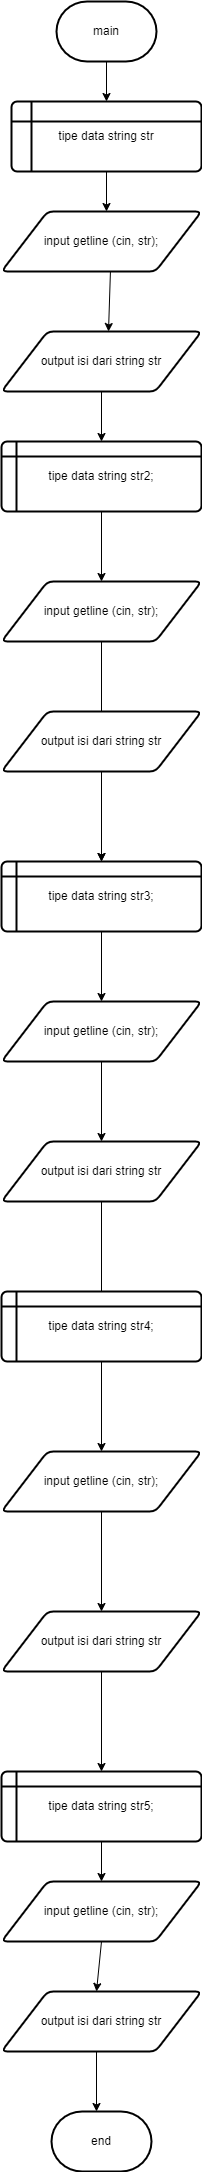

The diagram above was exported from draw.io. Its source (the exported page's mxGraphModel, read from the mxfile embedded in the PNG):
<mxGraphModel dx="880" dy="478" grid="1" gridSize="10" guides="1" tooltips="1" connect="1" arrows="1" fold="1" page="1" pageScale="1" pageWidth="850" pageHeight="1100" math="0" shadow="0">
  <root>
    <mxCell id="0" />
    <mxCell id="1" parent="0" />
    <mxCell id="mffBLd9N3xp5_zDKGg7i-1" value="main" style="strokeWidth=2;html=1;shape=mxgraph.flowchart.terminator;whiteSpace=wrap;" vertex="1" parent="1">
      <mxGeometry x="375" y="150" width="100" height="60" as="geometry" />
    </mxCell>
    <mxCell id="mffBLd9N3xp5_zDKGg7i-3" value="tipe data string str" style="shape=internalStorage;whiteSpace=wrap;html=1;dx=20;dy=20;rounded=1;arcSize=8;strokeWidth=2;" vertex="1" parent="1">
      <mxGeometry x="330" y="250" width="190" height="70" as="geometry" />
    </mxCell>
    <mxCell id="mffBLd9N3xp5_zDKGg7i-5" value="output isi dari string str" style="shape=parallelogram;html=1;strokeWidth=2;perimeter=parallelogramPerimeter;whiteSpace=wrap;rounded=1;arcSize=12;size=0.23;" vertex="1" parent="1">
      <mxGeometry x="320" y="480" width="200" height="60" as="geometry" />
    </mxCell>
    <mxCell id="mffBLd9N3xp5_zDKGg7i-14" value="tipe data string str3;" style="shape=internalStorage;whiteSpace=wrap;html=1;dx=15;dy=15;rounded=1;arcSize=8;strokeWidth=2;" vertex="1" parent="1">
      <mxGeometry x="320" y="1010" width="200" height="70" as="geometry" />
    </mxCell>
    <mxCell id="mffBLd9N3xp5_zDKGg7i-26" value="end" style="strokeWidth=2;html=1;shape=mxgraph.flowchart.terminator;whiteSpace=wrap;" vertex="1" parent="1">
      <mxGeometry x="370" y="2260" width="100" height="60" as="geometry" />
    </mxCell>
    <mxCell id="mffBLd9N3xp5_zDKGg7i-27" value="" style="endArrow=classic;html=1;rounded=0;entryX=0.5;entryY=0;entryDx=0;entryDy=0;exitX=0.5;exitY=1;exitDx=0;exitDy=0;" edge="1" parent="1" source="mffBLd9N3xp5_zDKGg7i-3">
      <mxGeometry width="50" height="50" relative="1" as="geometry">
        <mxPoint x="530" y="390" as="sourcePoint" />
        <mxPoint x="425" y="360" as="targetPoint" />
      </mxGeometry>
    </mxCell>
    <mxCell id="mffBLd9N3xp5_zDKGg7i-28" value="" style="endArrow=classic;html=1;rounded=0;entryX=0.5;entryY=0;entryDx=0;entryDy=0;exitX=0.5;exitY=1;exitDx=0;exitDy=0;exitPerimeter=0;" edge="1" parent="1" source="mffBLd9N3xp5_zDKGg7i-1" target="mffBLd9N3xp5_zDKGg7i-3">
      <mxGeometry width="50" height="50" relative="1" as="geometry">
        <mxPoint x="530" y="390" as="sourcePoint" />
        <mxPoint x="580" y="340" as="targetPoint" />
      </mxGeometry>
    </mxCell>
    <mxCell id="mffBLd9N3xp5_zDKGg7i-29" value="" style="endArrow=classic;html=1;rounded=0;entryX=0.535;entryY=0;entryDx=0;entryDy=0;entryPerimeter=0;exitX=0.545;exitY=0.967;exitDx=0;exitDy=0;exitPerimeter=0;" edge="1" parent="1" source="mffBLd9N3xp5_zDKGg7i-44" target="mffBLd9N3xp5_zDKGg7i-5">
      <mxGeometry width="50" height="50" relative="1" as="geometry">
        <mxPoint x="425" y="430" as="sourcePoint" />
        <mxPoint x="580" y="340" as="targetPoint" />
      </mxGeometry>
    </mxCell>
    <mxCell id="mffBLd9N3xp5_zDKGg7i-30" value="" style="endArrow=classic;html=1;rounded=0;exitX=0.5;exitY=1;exitDx=0;exitDy=0;entryX=0.5;entryY=0;entryDx=0;entryDy=0;" edge="1" parent="1" source="mffBLd9N3xp5_zDKGg7i-5">
      <mxGeometry width="50" height="50" relative="1" as="geometry">
        <mxPoint x="440" y="550" as="sourcePoint" />
        <mxPoint x="420" y="590" as="targetPoint" />
      </mxGeometry>
    </mxCell>
    <mxCell id="mffBLd9N3xp5_zDKGg7i-31" value="" style="endArrow=classic;html=1;rounded=0;exitX=0.5;exitY=1;exitDx=0;exitDy=0;entryX=0.5;entryY=0;entryDx=0;entryDy=0;" edge="1" parent="1">
      <mxGeometry width="50" height="50" relative="1" as="geometry">
        <mxPoint x="420" y="650" as="sourcePoint" />
        <mxPoint x="420" y="730" as="targetPoint" />
      </mxGeometry>
    </mxCell>
    <mxCell id="mffBLd9N3xp5_zDKGg7i-32" value="" style="endArrow=classic;html=1;rounded=0;exitX=0.5;exitY=1;exitDx=0;exitDy=0;entryX=0.5;entryY=0;entryDx=0;entryDy=0;" edge="1" parent="1" source="mffBLd9N3xp5_zDKGg7i-47">
      <mxGeometry width="50" height="50" relative="1" as="geometry">
        <mxPoint x="420" y="800" as="sourcePoint" />
        <mxPoint x="420" y="870" as="targetPoint" />
      </mxGeometry>
    </mxCell>
    <mxCell id="mffBLd9N3xp5_zDKGg7i-33" value="" style="endArrow=classic;html=1;rounded=0;exitX=0.5;exitY=1;exitDx=0;exitDy=0;entryX=0.5;entryY=0;entryDx=0;entryDy=0;" edge="1" parent="1" target="mffBLd9N3xp5_zDKGg7i-14">
      <mxGeometry width="50" height="50" relative="1" as="geometry">
        <mxPoint x="420" y="940" as="sourcePoint" />
        <mxPoint x="580" y="960" as="targetPoint" />
      </mxGeometry>
    </mxCell>
    <mxCell id="mffBLd9N3xp5_zDKGg7i-34" value="" style="endArrow=classic;html=1;rounded=0;exitX=0.5;exitY=1;exitDx=0;exitDy=0;entryX=0.5;entryY=0;entryDx=0;entryDy=0;" edge="1" parent="1" source="mffBLd9N3xp5_zDKGg7i-14">
      <mxGeometry width="50" height="50" relative="1" as="geometry">
        <mxPoint x="530" y="1320" as="sourcePoint" />
        <mxPoint x="420" y="1150" as="targetPoint" />
      </mxGeometry>
    </mxCell>
    <mxCell id="mffBLd9N3xp5_zDKGg7i-35" value="" style="endArrow=classic;html=1;rounded=0;entryX=0.5;entryY=0;entryDx=0;entryDy=0;exitX=0.5;exitY=1;exitDx=0;exitDy=0;" edge="1" parent="1" source="mffBLd9N3xp5_zDKGg7i-50">
      <mxGeometry width="50" height="50" relative="1" as="geometry">
        <mxPoint x="420" y="1220" as="sourcePoint" />
        <mxPoint x="420" y="1290" as="targetPoint" />
      </mxGeometry>
    </mxCell>
    <mxCell id="mffBLd9N3xp5_zDKGg7i-36" value="" style="endArrow=classic;html=1;rounded=0;exitX=0.5;exitY=1;exitDx=0;exitDy=0;entryX=0.5;entryY=0;entryDx=0;entryDy=0;" edge="1" parent="1" source="mffBLd9N3xp5_zDKGg7i-52">
      <mxGeometry width="50" height="50" relative="1" as="geometry">
        <mxPoint x="420" y="1390" as="sourcePoint" />
        <mxPoint x="420" y="1450" as="targetPoint" />
      </mxGeometry>
    </mxCell>
    <mxCell id="mffBLd9N3xp5_zDKGg7i-37" value="" style="endArrow=classic;html=1;rounded=0;exitX=0.5;exitY=1;exitDx=0;exitDy=0;entryX=0.5;entryY=0;entryDx=0;entryDy=0;" edge="1" parent="1" source="mffBLd9N3xp5_zDKGg7i-53">
      <mxGeometry width="50" height="50" relative="1" as="geometry">
        <mxPoint x="420" y="1550" as="sourcePoint" />
        <mxPoint x="420" y="1600" as="targetPoint" />
      </mxGeometry>
    </mxCell>
    <mxCell id="mffBLd9N3xp5_zDKGg7i-38" value="" style="endArrow=classic;html=1;rounded=0;entryX=0.5;entryY=0;entryDx=0;entryDy=0;exitX=0.5;exitY=1;exitDx=0;exitDy=0;" edge="1" parent="1" source="mffBLd9N3xp5_zDKGg7i-54">
      <mxGeometry width="50" height="50" relative="1" as="geometry">
        <mxPoint x="420" y="1700" as="sourcePoint" />
        <mxPoint x="420" y="1760" as="targetPoint" />
      </mxGeometry>
    </mxCell>
    <mxCell id="mffBLd9N3xp5_zDKGg7i-39" value="" style="endArrow=classic;html=1;rounded=0;entryX=0.5;entryY=0;entryDx=0;entryDy=0;exitX=0.5;exitY=1;exitDx=0;exitDy=0;" edge="1" parent="1" source="mffBLd9N3xp5_zDKGg7i-55">
      <mxGeometry width="50" height="50" relative="1" as="geometry">
        <mxPoint x="420" y="1860" as="sourcePoint" />
        <mxPoint x="420" y="1920" as="targetPoint" />
      </mxGeometry>
    </mxCell>
    <mxCell id="mffBLd9N3xp5_zDKGg7i-40" value="" style="endArrow=classic;html=1;rounded=0;entryX=0.5;entryY=0;entryDx=0;entryDy=0;exitX=0.5;exitY=1;exitDx=0;exitDy=0;" edge="1" parent="1">
      <mxGeometry width="50" height="50" relative="1" as="geometry">
        <mxPoint x="420" y="1980" as="sourcePoint" />
        <mxPoint x="420" y="2030" as="targetPoint" />
      </mxGeometry>
    </mxCell>
    <mxCell id="mffBLd9N3xp5_zDKGg7i-41" value="" style="endArrow=classic;html=1;rounded=0;entryX=0.5;entryY=0;entryDx=0;entryDy=0;exitX=0.5;exitY=1;exitDx=0;exitDy=0;" edge="1" parent="1">
      <mxGeometry width="50" height="50" relative="1" as="geometry">
        <mxPoint x="420" y="2090" as="sourcePoint" />
        <mxPoint x="415" y="2140" as="targetPoint" />
      </mxGeometry>
    </mxCell>
    <mxCell id="mffBLd9N3xp5_zDKGg7i-42" value="" style="endArrow=classic;html=1;rounded=0;entryX=0.5;entryY=0;entryDx=0;entryDy=0;exitX=0.5;exitY=1;exitDx=0;exitDy=0;" edge="1" parent="1">
      <mxGeometry width="50" height="50" relative="1" as="geometry">
        <mxPoint x="415" y="2200" as="sourcePoint" />
        <mxPoint x="415" y="2260" as="targetPoint" />
      </mxGeometry>
    </mxCell>
    <mxCell id="mffBLd9N3xp5_zDKGg7i-44" value="input getline (cin, str);" style="shape=parallelogram;html=1;strokeWidth=2;perimeter=parallelogramPerimeter;whiteSpace=wrap;rounded=1;arcSize=12;size=0.23;" vertex="1" parent="1">
      <mxGeometry x="320" y="360" width="200" height="60" as="geometry" />
    </mxCell>
    <mxCell id="mffBLd9N3xp5_zDKGg7i-46" value="tipe data string str2;" style="shape=internalStorage;whiteSpace=wrap;html=1;dx=15;dy=15;rounded=1;arcSize=8;strokeWidth=2;" vertex="1" parent="1">
      <mxGeometry x="320" y="590" width="200" height="70" as="geometry" />
    </mxCell>
    <mxCell id="mffBLd9N3xp5_zDKGg7i-47" value="input getline (cin, str);" style="shape=parallelogram;html=1;strokeWidth=2;perimeter=parallelogramPerimeter;whiteSpace=wrap;rounded=1;arcSize=12;size=0.23;" vertex="1" parent="1">
      <mxGeometry x="320" y="730" width="200" height="60" as="geometry" />
    </mxCell>
    <mxCell id="mffBLd9N3xp5_zDKGg7i-49" value="" style="edgeStyle=orthogonalEdgeStyle;rounded=0;orthogonalLoop=1;jettySize=auto;html=1;" edge="1" parent="1" source="mffBLd9N3xp5_zDKGg7i-48" target="mffBLd9N3xp5_zDKGg7i-14">
      <mxGeometry relative="1" as="geometry" />
    </mxCell>
    <mxCell id="mffBLd9N3xp5_zDKGg7i-48" value="output isi dari string str" style="shape=parallelogram;html=1;strokeWidth=2;perimeter=parallelogramPerimeter;whiteSpace=wrap;rounded=1;arcSize=12;size=0.23;" vertex="1" parent="1">
      <mxGeometry x="320" y="860" width="200" height="60" as="geometry" />
    </mxCell>
    <mxCell id="mffBLd9N3xp5_zDKGg7i-50" value="input getline (cin, str);" style="shape=parallelogram;html=1;strokeWidth=2;perimeter=parallelogramPerimeter;whiteSpace=wrap;rounded=1;arcSize=12;size=0.23;" vertex="1" parent="1">
      <mxGeometry x="320" y="1150" width="200" height="60" as="geometry" />
    </mxCell>
    <mxCell id="mffBLd9N3xp5_zDKGg7i-52" value="output isi dari string str" style="shape=parallelogram;html=1;strokeWidth=2;perimeter=parallelogramPerimeter;whiteSpace=wrap;rounded=1;arcSize=12;size=0.23;" vertex="1" parent="1">
      <mxGeometry x="320" y="1290" width="200" height="60" as="geometry" />
    </mxCell>
    <mxCell id="mffBLd9N3xp5_zDKGg7i-53" value="tipe data string str4;" style="shape=internalStorage;whiteSpace=wrap;html=1;dx=15;dy=15;rounded=1;arcSize=8;strokeWidth=2;" vertex="1" parent="1">
      <mxGeometry x="320" y="1440" width="200" height="70" as="geometry" />
    </mxCell>
    <mxCell id="mffBLd9N3xp5_zDKGg7i-54" value="input getline (cin, str);" style="shape=parallelogram;html=1;strokeWidth=2;perimeter=parallelogramPerimeter;whiteSpace=wrap;rounded=1;arcSize=12;size=0.23;" vertex="1" parent="1">
      <mxGeometry x="320" y="1600" width="200" height="60" as="geometry" />
    </mxCell>
    <mxCell id="mffBLd9N3xp5_zDKGg7i-55" value="output isi dari string str" style="shape=parallelogram;html=1;strokeWidth=2;perimeter=parallelogramPerimeter;whiteSpace=wrap;rounded=1;arcSize=12;size=0.23;" vertex="1" parent="1">
      <mxGeometry x="320" y="1760" width="200" height="60" as="geometry" />
    </mxCell>
    <mxCell id="mffBLd9N3xp5_zDKGg7i-56" value="tipe data string str5;" style="shape=internalStorage;whiteSpace=wrap;html=1;dx=15;dy=15;rounded=1;arcSize=8;strokeWidth=2;" vertex="1" parent="1">
      <mxGeometry x="320" y="1920" width="200" height="70" as="geometry" />
    </mxCell>
    <mxCell id="mffBLd9N3xp5_zDKGg7i-57" value="input getline (cin, str);" style="shape=parallelogram;html=1;strokeWidth=2;perimeter=parallelogramPerimeter;whiteSpace=wrap;rounded=1;arcSize=12;size=0.23;" vertex="1" parent="1">
      <mxGeometry x="320" y="2030" width="200" height="60" as="geometry" />
    </mxCell>
    <mxCell id="mffBLd9N3xp5_zDKGg7i-58" value="output isi dari string str" style="shape=parallelogram;html=1;strokeWidth=2;perimeter=parallelogramPerimeter;whiteSpace=wrap;rounded=1;arcSize=12;size=0.23;" vertex="1" parent="1">
      <mxGeometry x="320" y="2140" width="200" height="60" as="geometry" />
    </mxCell>
  </root>
</mxGraphModel>